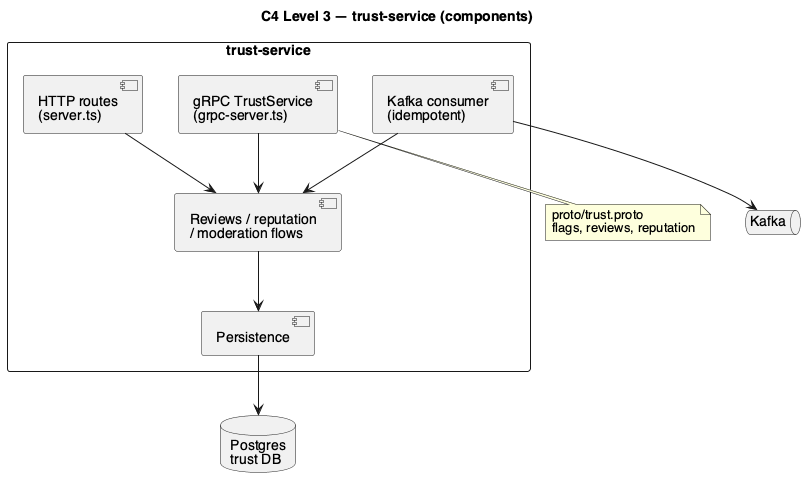

The diagram above was rendered by PlantUML. Its source (embedded in the PNG):
@startuml c4_component_trust
title C4 Level 3 — trust-service (components)
skinparam defaultFontName Helvetica

rectangle "trust-service" {
  [HTTP routes\n(server.ts)] as http
  [gRPC TrustService\n(grpc-server.ts)] as grpc
  [Reviews / reputation\n/ moderation flows] as dom
  [Persistence] as repo
  [Kafka consumer\n(idempotent)] as cons
}

database "Postgres\ntrust DB" as pg
queue "Kafka" as k

cons --> dom
http --> dom
grpc --> dom
dom --> repo
repo --> pg
cons --> k

note bottom of grpc
  proto/trust.proto
  flags, reviews, reputation
end note

@enduml